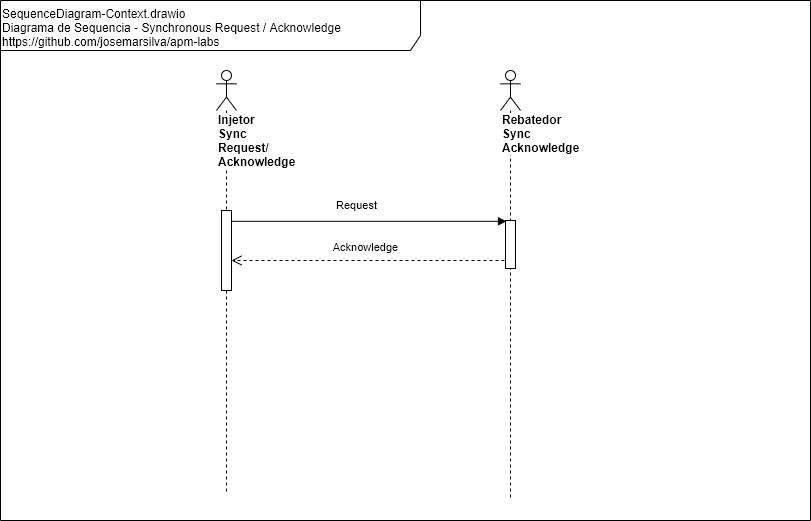

The diagram above was exported from draw.io. Its source (the exported page's mxGraphModel, read from the mxfile embedded in the PNG):
<mxGraphModel dx="868" dy="534" grid="1" gridSize="10" guides="1" tooltips="1" connect="1" arrows="1" fold="1" page="1" pageScale="1" pageWidth="827" pageHeight="1169" background="#ffffff" math="0" shadow="0">
  <root>
    <mxCell id="KhfQqkCea4_SzD6oC2jZ-0" />
    <mxCell id="KhfQqkCea4_SzD6oC2jZ-1" parent="KhfQqkCea4_SzD6oC2jZ-0" />
    <mxCell id="KhfQqkCea4_SzD6oC2jZ-2" value="&lt;div&gt;&lt;/div&gt;SequenceDiagram-Context.drawio&lt;br&gt;Diagrama de Sequencia - Synchronous Request / Acknowledge&lt;br&gt;https://github.com/josemarsilva/apm-labs&lt;div&gt;&lt;br&gt;&lt;/div&gt;" style="shape=umlFrame;whiteSpace=wrap;html=1;width=420;height=50;verticalAlign=top;align=left;" parent="KhfQqkCea4_SzD6oC2jZ-1" vertex="1">
      <mxGeometry x="9" y="10" width="810" height="520" as="geometry" />
    </mxCell>
    <mxCell id="KhfQqkCea4_SzD6oC2jZ-3" value="&lt;span&gt;Injetor&lt;br&gt;&lt;/span&gt;&lt;span&gt;Sync Request/ Acknowledge&lt;br&gt;&lt;/span&gt;" style="shape=umlLifeline;participant=umlActor;perimeter=lifelinePerimeter;whiteSpace=wrap;html=1;container=1;collapsible=0;recursiveResize=0;verticalAlign=top;spacingTop=36;labelBackgroundColor=#ffffff;outlineConnect=0;align=left;fontStyle=1" parent="KhfQqkCea4_SzD6oC2jZ-1" vertex="1">
      <mxGeometry x="225" y="80" width="20" height="423" as="geometry" />
    </mxCell>
    <mxCell id="KhfQqkCea4_SzD6oC2jZ-4" value="" style="html=1;points=[];perimeter=orthogonalPerimeter;" parent="KhfQqkCea4_SzD6oC2jZ-3" vertex="1">
      <mxGeometry x="5" y="140" width="10" height="80" as="geometry" />
    </mxCell>
    <mxCell id="KhfQqkCea4_SzD6oC2jZ-5" value="Rebatedor Sync Acknowledge" style="shape=umlLifeline;participant=umlActor;perimeter=lifelinePerimeter;whiteSpace=wrap;html=1;container=1;collapsible=0;recursiveResize=0;verticalAlign=top;spacingTop=36;labelBackgroundColor=#ffffff;outlineConnect=0;align=left;fontStyle=1" parent="KhfQqkCea4_SzD6oC2jZ-1" vertex="1">
      <mxGeometry x="509" y="80" width="20" height="430" as="geometry" />
    </mxCell>
    <mxCell id="KhfQqkCea4_SzD6oC2jZ-6" value="" style="html=1;points=[];perimeter=orthogonalPerimeter;" parent="KhfQqkCea4_SzD6oC2jZ-5" vertex="1">
      <mxGeometry x="5" y="150" width="10" height="48" as="geometry" />
    </mxCell>
    <mxCell id="KhfQqkCea4_SzD6oC2jZ-7" value="Request" style="html=1;verticalAlign=bottom;endArrow=block;entryX=0.1;entryY=0.017;entryPerimeter=0;" parent="KhfQqkCea4_SzD6oC2jZ-1" source="KhfQqkCea4_SzD6oC2jZ-4" target="KhfQqkCea4_SzD6oC2jZ-6" edge="1">
      <mxGeometry x="-0.0909" y="7" relative="1" as="geometry">
        <mxPoint x="252" y="234" as="sourcePoint" />
        <mxPoint x="1240" y="296" as="targetPoint" />
        <mxPoint as="offset" />
      </mxGeometry>
    </mxCell>
    <mxCell id="KhfQqkCea4_SzD6oC2jZ-8" value="Acknowledge" style="html=1;verticalAlign=bottom;endArrow=open;dashed=1;endSize=8;exitX=-0.1;exitY=0.833;exitPerimeter=0;exitDx=0;exitDy=0;" parent="KhfQqkCea4_SzD6oC2jZ-1" source="KhfQqkCea4_SzD6oC2jZ-6" target="KhfQqkCea4_SzD6oC2jZ-4" edge="1">
      <mxGeometry x="0.0161" y="-4" relative="1" as="geometry">
        <mxPoint x="235" y="270" as="targetPoint" />
        <mxPoint as="offset" />
        <mxPoint x="514" y="733" as="sourcePoint" />
      </mxGeometry>
    </mxCell>
  </root>
</mxGraphModel>